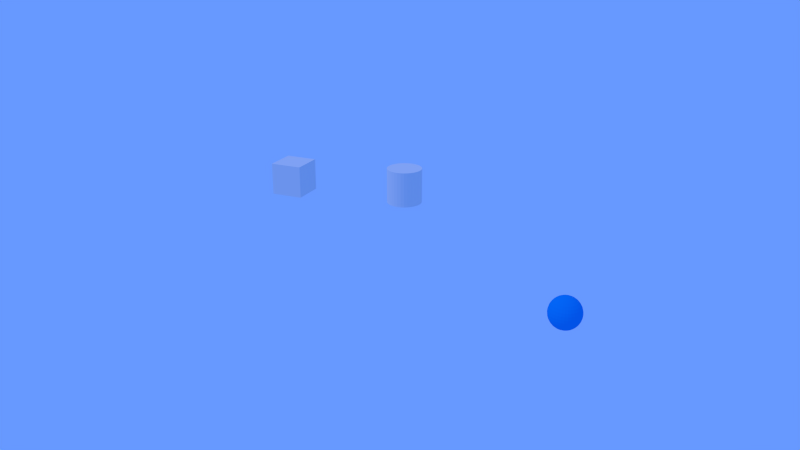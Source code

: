 # Source: game.blend  (saved by Blender 2.76.0; exported with 4.5.12 LTS)
import bpy
from mathutils import Matrix  # noqa: F401  (used for matrix-valued properties, if any)

bpy.ops.wm.read_factory_settings(use_empty=True)
scene = bpy.context.scene
scene.name = 'Dynamic'

# ---- collections
col_collection_1 = bpy.data.collections.new('Collection 1'); scene.collection.children.link(col_collection_1)

# ---- materials (node trees are filled in below, after node groups)
mat_dyn_cursor = bpy.data.materials.new('DYN_Cursor')
mat_dyn_cursor.alpha_threshold = 0.0
mat_dyn_cursor.use_transparent_shadow = False
mat_dyn_cursor.diffuse_color = (0.003604, 0.2756, 0.8, 1.0)
mat_dyn_cursor.specular_color = (0.0, 0.1907, 1.0)
mat_dyn_cursor.roughness = 0.5

# ---- material node trees

# ---- world
world_world = bpy.data.worlds.new('World'); scene.world = world_world
world_world.color = (0.1358, 0.3164, 1.0)
world_world.use_sun_shadow = False
world_world.sun_shadow_jitter_overblur = 0.0
world_world.cycles.sampling_method = 'MANUAL'
world_world.cycles.sample_map_resolution = 256

# ---- cameras
cam_camera = bpy.data.cameras.new('Camera')
cam_camera.clip_end = 2e+04
cam_camera.lens = 35.0
cam_camera.sensor_width = 32.0
cam_camera.sensor_height = 18.0
cam_camera.display_size = 2.0
cam_camera.dof.focus_distance = 0.0
cam_camera.dof.aperture_fstop = 128.0
cam_camera.dof.aperture_blades = 6

# ---- lights
light_sun = bpy.data.lights.new('Sun', 'SUN')
light_sun.transmission_factor = 0.0
light_sun.angle = 0.1993
light_sun.energy = 0.5
light_sun.shadow_buffer_clip_start = 0.5
light_sun.shadow_soft_size = 0.1
light_sun.shadow_cascade_max_distance = 1000.0
light_sun.cycles.use_multiple_importance_sampling = False

# ---- meshes
me_cube = bpy.data.meshes.new('Cube')
me_cube.from_pydata([(-1.0, -1.0, -1.0), (-1.0, -1.0, 1.0), (-1.0, 1.0, -1.0), (-1.0, 1.0, 1.0), (1.0, -1.0, -1.0), (1.0, -1.0, 1.0), (1.0, 1.0, -1.0), (1.0, 1.0, 1.0)], [], [(1, 3, 2, 0), (3, 7, 6, 2), (7, 5, 4, 6), (5, 1, 0, 4), (0, 2, 6, 4), (5, 7, 3, 1)])
me_cube.use_remesh_preserve_volume = False
me_cube.use_remesh_preserve_attributes = False
me_cube.use_mirror_vertex_groups = False
me_cube.update()
me_sphere = bpy.data.meshes.new('Sphere')
me_sphere.from_pydata([(-0.1951, 0.0, 0.9808), (-0.3827, 0.0, 0.9239), (-0.5556, 0.0, 0.8315), (-0.7071, 0.0, 0.7071), (-0.8315, 0.0, 0.5556), (-0.9239, 0.0, 0.3827), (-0.9808, 0.0, 0.1951), (-1.0, 0.0, 7.55e-08), (-0.9808, 0.0, -0.1951), (-0.9239, 0.0, -0.3827), (-0.8315, 0.0, -0.5556), (-0.7071, 0.0, -0.7071), (-0.5556, 0.0, -0.8315), (-0.3827, 0.0, -0.9239), (-0.1951, 0.0, -0.9808), (3.258e-07, 0.0, -1.0), (-0.1913, 0.03806, 0.9808), (-0.3753, 0.07466, 0.9239), (-0.5449, 0.1084, 0.8315), (-0.6935, 0.1379, 0.7071), (-0.8155, 0.1622, 0.5556), (-0.9061, 0.1802, 0.3827), (-0.9619, 0.1913, 0.1951), (-0.9808, 0.1951, 7.55e-08), (-0.9619, 0.1913, -0.1951), (-0.9061, 0.1802, -0.3827), (-0.8155, 0.1622, -0.5556), (-0.6935, 0.1379, -0.7071), (-0.5449, 0.1084, -0.8315), (-0.3753, 0.07466, -0.9239), (-0.1913, 0.03806, -0.9808), (-0.1802, 0.07466, 0.9808), (-0.3536, 0.1464, 0.9239), (-0.5133, 0.2126, 0.8315), (-0.6533, 0.2706, 0.7071), (-0.7682, 0.3182, 0.5556), (-0.8536, 0.3536, 0.3827), (-0.9061, 0.3753, 0.1951), (-0.9239, 0.3827, 7.55e-08), (-0.9061, 0.3753, -0.1951), (-0.8536, 0.3536, -0.3827), (-0.7682, 0.3182, -0.5556), (-0.6533, 0.2706, -0.7071), (-0.5133, 0.2126, -0.8315), (-0.3536, 0.1464, -0.9239), (-0.1802, 0.07466, -0.9808), (-0.1622, 0.1084, 0.9808), (-0.3182, 0.2126, 0.9239), (-0.4619, 0.3087, 0.8315), (-0.5879, 0.3928, 0.7071), (-0.6913, 0.4619, 0.5556), (-0.7682, 0.5133, 0.3827), (-0.8155, 0.5449, 0.1951), (-0.8315, 0.5556, 7.55e-08), (-0.8155, 0.5449, -0.1951), (-0.7682, 0.5133, -0.3827), (-0.6913, 0.4619, -0.5556), (-0.5879, 0.3928, -0.7071), (-0.4619, 0.3087, -0.8315), (-0.3182, 0.2126, -0.9239), (-0.1622, 0.1084, -0.9808), (-0.1379, 0.1379, 0.9808), (-0.2706, 0.2706, 0.9239), (-0.3928, 0.3928, 0.8315), (-0.5, 0.5, 0.7071), (-0.5879, 0.5879, 0.5556), (-0.6533, 0.6533, 0.3827), (-0.6935, 0.6935, 0.1951), (-0.7071, 0.7071, 7.55e-08), (-0.6935, 0.6935, -0.1951), (-0.6533, 0.6533, -0.3827), (-0.5879, 0.5879, -0.5556), (-0.5, 0.5, -0.7071), (-0.3928, 0.3928, -0.8315), (-0.2706, 0.2706, -0.9239), (-0.1379, 0.1379, -0.9808), (-0.1084, 0.1622, 0.9808), (-0.2126, 0.3182, 0.9239), (-0.3087, 0.4619, 0.8315), (-0.3928, 0.5879, 0.7071), (-0.4619, 0.6913, 0.5556), (-0.5133, 0.7682, 0.3827), (-0.5449, 0.8155, 0.1951), (-0.5556, 0.8315, 7.55e-08), (-0.5449, 0.8155, -0.1951), (-0.5133, 0.7682, -0.3827), (-0.4619, 0.6913, -0.5556), (-0.3928, 0.5879, -0.7071), (-0.3087, 0.4619, -0.8315), (-0.2126, 0.3182, -0.9239), (-0.1084, 0.1622, -0.9808), (-0.07466, 0.1802, 0.9808), (-0.1464, 0.3536, 0.9239), (-0.2126, 0.5133, 0.8315), (-0.2706, 0.6533, 0.7071), (-0.3182, 0.7682, 0.5556), (-0.3536, 0.8536, 0.3827), (-0.3753, 0.9061, 0.1951), (-0.3827, 0.9239, 7.55e-08), (-0.3753, 0.9061, -0.1951), (-0.3536, 0.8536, -0.3827), (-0.3182, 0.7682, -0.5556), (-0.2706, 0.6533, -0.7071), (-0.2126, 0.5133, -0.8315), (-0.1464, 0.3536, -0.9239), (-0.07466, 0.1802, -0.9808), (-0.03806, 0.1913, 0.9808), (-0.07466, 0.3753, 0.9239), (-0.1084, 0.5449, 0.8315), (-0.1379, 0.6935, 0.7071), (-0.1622, 0.8155, 0.5556), (-0.1802, 0.9061, 0.3827), (-0.1913, 0.9619, 0.1951), (-0.1951, 0.9808, 7.55e-08), (-0.1913, 0.9619, -0.1951), (-0.1802, 0.9061, -0.3827), (-0.1622, 0.8155, -0.5556), (-0.1379, 0.6935, -0.7071), (-0.1084, 0.5449, -0.8315), (-0.07466, 0.3753, -0.9239), (-0.03806, 0.1913, -0.9808), (3.364e-07, 0.1951, 0.9808), (3.731e-07, 0.3827, 0.9239), (3.802e-07, 0.5556, 0.8315), (4.165e-07, 0.7071, 0.7071), (3.882e-07, 0.8315, 0.5556), (3.396e-07, 0.9239, 0.3827), (4.025e-07, 0.9808, 0.1951), (3.481e-07, 1.0, 7.55e-08), (3.703e-07, 0.9808, -0.1951), (3.951e-07, 0.9239, -0.3827), (3.882e-07, 0.8315, -0.5556), (4.165e-07, 0.7071, -0.7071), (3.759e-07, 0.5556, -0.8315), (3.309e-07, 0.3827, -0.9239), (3.366e-07, 0.1951, -0.9808), (0.03806, 0.1913, 0.9808), (0.07466, 0.3753, 0.9239), (0.1084, 0.5449, 0.8315), (0.138, 0.6935, 0.7071), (0.1622, 0.8155, 0.5556), (0.1802, 0.9061, 0.3827), (0.1913, 0.9619, 0.1951), (0.1951, 0.9808, 7.55e-08), (0.1913, 0.9619, -0.1951), (0.1802, 0.9061, -0.3827), (0.1622, 0.8155, -0.5556), (0.138, 0.6935, -0.7071), (0.1084, 0.5449, -0.8315), (0.07466, 0.3753, -0.9239), (0.03806, 0.1913, -0.9808), (0.07466, 0.1802, 0.9808), (0.1464, 0.3536, 0.9239), (0.2126, 0.5133, 0.8315), (0.2706, 0.6533, 0.7071), (0.3182, 0.7682, 0.5556), (0.3536, 0.8536, 0.3827), (0.3753, 0.9061, 0.1951), (0.3827, 0.9239, 7.55e-08), (0.3753, 0.9061, -0.1951), (0.3536, 0.8536, -0.3827), (0.3182, 0.7682, -0.5556), (0.2706, 0.6533, -0.7071), (0.2126, 0.5133, -0.8315), (0.1464, 0.3536, -0.9239), (0.07466, 0.1802, -0.9808), (0.1084, 0.1622, 0.9808), (0.2126, 0.3182, 0.9239), (0.3087, 0.4619, 0.8315), (0.3928, 0.5879, 0.7071), (0.4619, 0.6913, 0.5556), (0.5133, 0.7682, 0.3827), (0.5449, 0.8155, 0.1951), (0.5556, 0.8315, 7.55e-08), (0.5449, 0.8155, -0.1951), (0.5133, 0.7682, -0.3827), (0.4619, 0.6913, -0.5556), (0.3928, 0.5879, -0.7071), (0.3087, 0.4619, -0.8315), (0.2126, 0.3182, -0.9239), (0.1084, 0.1622, -0.9808), (0.138, 0.1379, 0.9808), (0.2706, 0.2706, 0.9239), (0.3928, 0.3928, 0.8315), (0.5, 0.5, 0.7071), (0.5879, 0.5879, 0.5556), (0.6533, 0.6533, 0.3827), (0.6935, 0.6935, 0.1951), (0.7071, 0.7071, 7.55e-08), (0.6935, 0.6935, -0.1951), (0.6533, 0.6533, -0.3827), (0.5879, 0.5879, -0.5556), (0.5, 0.5, -0.7071), (0.3928, 0.3928, -0.8315), (0.2706, 0.2706, -0.9239), (0.138, 0.1379, -0.9808), (0.1622, 0.1084, 0.9808), (0.3182, 0.2126, 0.9239), (0.4619, 0.3087, 0.8315), (0.5879, 0.3928, 0.7071), (0.6913, 0.4619, 0.5556), (0.7682, 0.5133, 0.3827), (0.8155, 0.5449, 0.1951), (0.8315, 0.5556, 7.55e-08), (0.8155, 0.5449, -0.1951), (0.7682, 0.5133, -0.3827), (0.6913, 0.4619, -0.5556), (0.5879, 0.3928, -0.7071), (0.4619, 0.3087, -0.8315), (0.3182, 0.2126, -0.9239), (0.1622, 0.1084, -0.9808), (0.1802, 0.07466, 0.9808), (0.3536, 0.1464, 0.9239), (0.5133, 0.2126, 0.8315), (0.6533, 0.2706, 0.7071), (0.7682, 0.3182, 0.5556), (0.8536, 0.3536, 0.3827), (0.9061, 0.3753, 0.1951), (0.9239, 0.3827, 7.55e-08), (0.9061, 0.3753, -0.1951), (0.8536, 0.3536, -0.3827), (0.7682, 0.3182, -0.5556), (0.6533, 0.2706, -0.7071), (0.5133, 0.2126, -0.8315), (0.3536, 0.1464, -0.9239), (0.1802, 0.07466, -0.9808), (0.1913, 0.03806, 0.9808), (0.3753, 0.07466, 0.9239), (0.5449, 0.1084, 0.8315), (0.6935, 0.1379, 0.7071), (0.8155, 0.1622, 0.5556), (0.9061, 0.1802, 0.3827), (0.9619, 0.1913, 0.1951), (0.9808, 0.1951, 7.55e-08), (0.9619, 0.1913, -0.1951), (0.9061, 0.1802, -0.3827), (0.8155, 0.1622, -0.5556), (0.6935, 0.1379, -0.7071), (0.5449, 0.1084, -0.8315), (0.3753, 0.07466, -0.9239), (0.1913, 0.03806, -0.9808), (0.1951, -1.85e-08, 0.9808), (0.3827, -7.206e-08, 0.9239), (0.5556, -9.813e-08, 0.8315), (0.7071, -1.331e-07, 0.7071), (0.8315, -1.224e-07, 0.5556), (0.9239, -5.921e-08, 0.3827), (0.9808, -1.221e-07, 0.1951), (1.0, -1.145e-07, 7.55e-08), (0.9808, -7.524e-08, -0.1951), (0.9239, -6.785e-08, -0.3827), (0.8315, -1.224e-07, -0.5556), (0.7071, -1.331e-07, -0.7071), (0.5556, -9.68e-08, -0.8315), (0.3827, -4.299e-08, -0.9239), (0.1951, -1.509e-08, -0.9808), (0.1913, -0.03806, 0.9808), (0.3753, -0.07466, 0.9239), (0.5449, -0.1084, 0.8315), (0.6935, -0.1379, 0.7071), (0.8155, -0.1622, 0.5556), (0.9061, -0.1802, 0.3827), (0.9619, -0.1913, 0.1951), (0.9808, -0.1951, 7.55e-08), (0.9619, -0.1913, -0.1951), (0.9061, -0.1802, -0.3827), (0.8155, -0.1622, -0.5556), (0.6935, -0.1379, -0.7071), (0.5449, -0.1084, -0.8315), (0.3753, -0.07466, -0.9239), (0.1913, -0.03806, -0.9808), (0.1802, -0.07466, 0.9808), (0.3536, -0.1464, 0.9239), (0.5133, -0.2126, 0.8315), (0.6533, -0.2706, 0.7071), (0.7682, -0.3182, 0.5556), (0.8536, -0.3536, 0.3827), (0.9061, -0.3753, 0.1951), (0.9239, -0.3827, 7.55e-08), (0.9061, -0.3753, -0.1951), (0.8536, -0.3536, -0.3827), (0.7682, -0.3182, -0.5556), (0.6533, -0.2706, -0.7071), (0.5133, -0.2126, -0.8315), (0.3536, -0.1464, -0.9239), (0.1802, -0.07466, -0.9808), (0.1622, -0.1084, 0.9808), (0.3182, -0.2126, 0.9239), (0.4619, -0.3087, 0.8315), (0.5879, -0.3928, 0.7071), (0.6913, -0.4619, 0.5556), (0.7682, -0.5133, 0.3827), (0.8155, -0.5449, 0.1951), (0.8315, -0.5556, 7.55e-08), (0.8155, -0.5449, -0.1951), (0.7682, -0.5133, -0.3827), (0.6913, -0.4619, -0.5556), (0.5879, -0.3928, -0.7071), (0.4619, -0.3087, -0.8315), (0.3182, -0.2126, -0.9239), (0.1622, -0.1084, -0.9808), (0.138, -0.1379, 0.9808), (0.2706, -0.2706, 0.9239), (0.3928, -0.3928, 0.8315), (0.5, -0.5, 0.7071), (0.5879, -0.5879, 0.5556), (0.6533, -0.6533, 0.3827), (0.6935, -0.6935, 0.1951), (0.7071, -0.7071, 7.55e-08), (0.6935, -0.6935, -0.1951), (0.6533, -0.6533, -0.3827), (0.5879, -0.5879, -0.5556), (0.5, -0.5, -0.7071), (0.3928, -0.3928, -0.8315), (0.2706, -0.2706, -0.9239), (0.138, -0.1379, -0.9808), (0.1084, -0.1622, 0.9808), (0.2126, -0.3182, 0.9239), (0.3087, -0.4619, 0.8315), (0.3928, -0.5879, 0.7071), (0.4619, -0.6913, 0.5556), (0.5133, -0.7682, 0.3827), (0.5449, -0.8155, 0.1951), (0.5556, -0.8315, 7.55e-08), (0.5449, -0.8155, -0.1951), (0.5133, -0.7682, -0.3827), (0.4619, -0.6913, -0.5556), (0.3928, -0.5879, -0.7071), (0.3087, -0.4619, -0.8315), (0.2126, -0.3182, -0.9239), (0.1084, -0.1622, -0.9808), (0.07466, -0.1802, 0.9808), (0.1464, -0.3536, 0.9239), (0.2126, -0.5133, 0.8315), (0.2706, -0.6533, 0.7071), (0.3182, -0.7682, 0.5556), (0.3536, -0.8536, 0.3827), (0.3753, -0.9061, 0.1951), (0.3827, -0.9239, 7.55e-08), (0.3753, -0.9061, -0.1951), (0.3536, -0.8536, -0.3827), (0.3182, -0.7682, -0.5556), (0.2706, -0.6533, -0.7071), (0.2126, -0.5133, -0.8315), (0.1464, -0.3536, -0.9239), (0.07466, -0.1802, -0.9808), (0.03806, -0.1913, 0.9808), (0.07466, -0.3753, 0.9239), (0.1084, -0.5449, 0.8315), (0.1379, -0.6935, 0.7071), (0.1622, -0.8155, 0.5556), (0.1802, -0.9061, 0.3827), (0.1913, -0.9619, 0.1951), (0.1951, -0.9808, 7.55e-08), (0.1913, -0.9619, -0.1951), (0.1802, -0.9061, -0.3827), (0.1622, -0.8155, -0.5556), (0.1379, -0.6935, -0.7071), (0.1084, -0.5449, -0.8315), (0.07466, -0.3753, -0.9239), (0.03806, -0.1913, -0.9808), (2.965e-07, -0.1951, 0.9808), (2.151e-07, -0.3827, 0.9239), (1.831e-07, -0.5556, 0.8315), (1.364e-07, -0.7071, 0.7071), (1.501e-07, -0.8315, 0.5556), (1.781e-07, -0.9239, 0.3827), (8.306e-08, -0.9808, 0.1951), (1.229e-07, -1.0, 7.55e-08), (1.475e-07, -0.9808, -0.1951), (2.133e-07, -0.9239, -0.3827), (1.501e-07, -0.8315, -0.5556), (1.364e-07, -0.7071, -0.7071), (2.136e-07, -0.5556, -0.8315), (2.573e-07, -0.3827, -0.9239), (2.97e-07, -0.1951, -0.9808), (-0.03806, -0.1913, 0.9808), (-0.07466, -0.3753, 0.9239), (-0.1084, -0.5449, 0.8315), (-0.1379, -0.6935, 0.7071), (-0.1622, -0.8155, 0.5556), (-0.1802, -0.9061, 0.3827), (-0.1913, -0.9619, 0.1951), (-0.1951, -0.9808, 7.55e-08), (-0.1913, -0.9619, -0.1951), (-0.1802, -0.9061, -0.3827), (-0.1622, -0.8155, -0.5556), (-0.1379, -0.6935, -0.7071), (-0.1084, -0.5449, -0.8315), (-0.07466, -0.3753, -0.9239), (-0.03806, -0.1913, -0.9808), (-0.07466, -0.1802, 0.9808), (-0.1464, -0.3536, 0.9239), (-0.2126, -0.5133, 0.8315), (-0.2706, -0.6533, 0.7071), (-0.3182, -0.7682, 0.5556), (-0.3536, -0.8536, 0.3827), (-0.3753, -0.9061, 0.1951), (-0.3827, -0.9239, 7.55e-08), (-0.3753, -0.9061, -0.1951), (-0.3536, -0.8536, -0.3827), (-0.3182, -0.7682, -0.5556), (-0.2706, -0.6533, -0.7071), (-0.2126, -0.5133, -0.8315), (-0.1464, -0.3536, -0.9239), (-0.07466, -0.1802, -0.9808), (-0.1084, -0.1622, 0.9808), (-0.2126, -0.3182, 0.9239), (-0.3087, -0.4619, 0.8315), (-0.3928, -0.5879, 0.7071), (-0.4619, -0.6913, 0.5556), (-0.5133, -0.7682, 0.3827), (-0.5449, -0.8155, 0.1951), (-0.5556, -0.8315, 7.55e-08), (-0.5449, -0.8155, -0.1951), (-0.5133, -0.7682, -0.3827), (-0.4619, -0.6913, -0.5556), (-0.3928, -0.5879, -0.7071), (-0.3087, -0.4619, -0.8315), (-0.2126, -0.3182, -0.9239), (-0.1084, -0.1622, -0.9808), (9.544e-08, -2.304e-07, 1.0), (-0.1379, -0.1379, 0.9808), (-0.2706, -0.2706, 0.9239), (-0.3928, -0.3928, 0.8315), (-0.5, -0.5, 0.7071), (-0.5879, -0.5879, 0.5556), (-0.6533, -0.6533, 0.3827), (-0.6935, -0.6935, 0.1951), (-0.7071, -0.7071, 7.55e-08), (-0.6935, -0.6935, -0.1951), (-0.6533, -0.6533, -0.3827), (-0.5879, -0.5879, -0.5556), (-0.5, -0.5, -0.7071), (-0.3928, -0.3928, -0.8315), (-0.2706, -0.2706, -0.9239), (-0.1379, -0.1379, -0.9808), (-0.1622, -0.1084, 0.9808), (-0.3182, -0.2126, 0.9239), (-0.4619, -0.3087, 0.8315), (-0.5879, -0.3928, 0.7071), (-0.6913, -0.4619, 0.5556), (-0.7682, -0.5133, 0.3827), (-0.8155, -0.5449, 0.1951), (-0.8315, -0.5556, 7.55e-08), (-0.8155, -0.5449, -0.1951), (-0.7682, -0.5133, -0.3827), (-0.6913, -0.4619, -0.5556), (-0.5879, -0.3928, -0.7071), (-0.4619, -0.3087, -0.8315), (-0.3182, -0.2126, -0.9239), (-0.1622, -0.1084, -0.9808), (-0.1802, -0.07466, 0.9808), (-0.3536, -0.1464, 0.9239), (-0.5133, -0.2126, 0.8315), (-0.6533, -0.2706, 0.7071), (-0.7682, -0.3182, 0.5556), (-0.8536, -0.3536, 0.3827), (-0.9061, -0.3753, 0.1951), (-0.9239, -0.3827, 7.55e-08), (-0.9061, -0.3753, -0.1951), (-0.8536, -0.3536, -0.3827), (-0.7682, -0.3182, -0.5556), (-0.6533, -0.2706, -0.7071), (-0.5133, -0.2126, -0.8315), (-0.3536, -0.1464, -0.9239), (-0.1802, -0.07466, -0.9808), (-0.1913, -0.03806, 0.9808), (-0.3753, -0.07466, 0.9239), (-0.5449, -0.1084, 0.8315), (-0.6935, -0.1379, 0.7071), (-0.8155, -0.1622, 0.5556), (-0.9061, -0.1802, 0.3827), (-0.9619, -0.1913, 0.1951), (-0.9808, -0.1951, 7.55e-08), (-0.9619, -0.1913, -0.1951), (-0.9061, -0.1802, -0.3827), (-0.8155, -0.1622, -0.5556), (-0.6935, -0.1379, -0.7071), (-0.5449, -0.1084, -0.8315), (-0.3753, -0.07466, -0.9239), (-0.1913, -0.03806, -0.9808)], [], [(9, 8, 24, 25), (14, 13, 29, 30), (3, 2, 18, 19), (2, 1, 17, 18), (8, 7, 23, 24), (13, 12, 28, 29), (1, 0, 16, 17), (7, 6, 22, 23), (6, 5, 21, 22), (12, 11, 27, 28), (5, 4, 20, 21), (11, 10, 26, 27), (10, 9, 25, 26), (4, 3, 19, 20), (26, 25, 40, 41), (20, 19, 34, 35), (25, 24, 39, 40), (30, 29, 44, 45), (19, 18, 33, 34), (18, 17, 32, 33), (24, 23, 38, 39), (29, 28, 43, 44), (17, 16, 31, 32), (23, 22, 37, 38), (22, 21, 36, 37), (28, 27, 42, 43), (21, 20, 35, 36), (27, 26, 41, 42), (37, 36, 51, 52), (36, 35, 50, 51), (42, 41, 56, 57), (35, 34, 49, 50), (41, 40, 55, 56), (40, 39, 54, 55), (34, 33, 48, 49), (39, 38, 53, 54), (45, 44, 59, 60), (44, 43, 58, 59), (33, 32, 47, 48), (32, 31, 46, 47), (38, 37, 52, 53), (43, 42, 57, 58), (59, 58, 73, 74), (58, 57, 72, 73), (47, 46, 61, 62), (52, 51, 66, 67), (57, 56, 71, 72), (51, 50, 65, 66), (50, 49, 64, 65), (56, 55, 70, 71), (49, 48, 63, 64), (55, 54, 69, 70), (54, 53, 68, 69), (60, 59, 74, 75), (48, 47, 62, 63), (53, 52, 67, 68), (63, 62, 77, 78), (69, 68, 83, 84), (68, 67, 82, 83), (74, 73, 88, 89), (62, 61, 76, 77), (67, 66, 81, 82), (73, 72, 87, 88), (72, 71, 86, 87), (66, 65, 80, 81), (71, 70, 85, 86), (65, 64, 79, 80), (64, 63, 78, 79), (70, 69, 84, 85), (75, 74, 89, 90), (85, 84, 99, 100), (90, 89, 104, 105), (79, 78, 93, 94), (78, 77, 92, 93), (84, 83, 98, 99), (89, 88, 103, 104), (77, 76, 91, 92), (83, 82, 97, 98), (82, 81, 96, 97), (88, 87, 102, 103), (81, 80, 95, 96), (87, 86, 101, 102), (86, 85, 100, 101), (80, 79, 94, 95), (95, 94, 109, 110), (101, 100, 115, 116), (100, 99, 114, 115), (94, 93, 108, 109), (99, 98, 113, 114), (105, 104, 119, 120), (104, 103, 118, 119), (93, 92, 107, 108), (92, 91, 106, 107), (98, 97, 112, 113), (103, 102, 117, 118), (97, 96, 111, 112), (96, 95, 110, 111), (102, 101, 116, 117), (112, 111, 126, 127), (117, 116, 131, 132), (111, 110, 125, 126), (110, 109, 124, 125), (116, 115, 130, 131), (109, 108, 123, 124), (115, 114, 129, 130), (114, 113, 128, 129), (120, 119, 134, 135), (108, 107, 122, 123), (113, 112, 127, 128), (119, 118, 133, 134), (118, 117, 132, 133), (107, 106, 121, 122), (122, 121, 136, 137), (127, 126, 141, 142), (133, 132, 147, 148), (132, 131, 146, 147), (126, 125, 140, 141), (131, 130, 145, 146), (125, 124, 139, 140), (124, 123, 138, 139), (130, 129, 144, 145), (135, 134, 149, 150), (123, 122, 137, 138), (129, 128, 143, 144), (128, 127, 142, 143), (134, 133, 148, 149), (138, 137, 152, 153), (144, 143, 158, 159), (149, 148, 163, 164), (137, 136, 151, 152), (143, 142, 157, 158), (142, 141, 156, 157), (148, 147, 162, 163), (141, 140, 155, 156), (147, 146, 161, 162), (146, 145, 160, 161), (140, 139, 154, 155), (145, 144, 159, 160), (150, 149, 164, 165), (139, 138, 153, 154), (160, 159, 174, 175), (154, 153, 168, 169), (159, 158, 173, 174), (165, 164, 179, 180), (164, 163, 178, 179), (153, 152, 167, 168), (152, 151, 166, 167), (158, 157, 172, 173), (163, 162, 177, 178), (157, 156, 171, 172), (156, 155, 170, 171), (162, 161, 176, 177), (155, 154, 169, 170), (161, 160, 175, 176), (171, 170, 185, 186), (170, 169, 184, 185), (176, 175, 190, 191), (169, 168, 183, 184), (175, 174, 189, 190), (174, 173, 188, 189), (180, 179, 194, 195), (168, 167, 182, 183), (173, 172, 187, 188), (179, 178, 193, 194), (178, 177, 192, 193), (167, 166, 181, 182), (172, 171, 186, 187), (177, 176, 191, 192), (193, 192, 207, 208), (192, 191, 206, 207), (186, 185, 200, 201), (191, 190, 205, 206), (185, 184, 199, 200), (184, 183, 198, 199), (190, 189, 204, 205), (195, 194, 209, 210), (183, 182, 197, 198), (189, 188, 203, 204), (188, 187, 202, 203), (194, 193, 208, 209), (182, 181, 196, 197), (187, 186, 201, 202), (197, 196, 211, 212), (203, 202, 217, 218), (202, 201, 216, 217), (208, 207, 222, 223), (201, 200, 215, 216), (207, 206, 221, 222), (206, 205, 220, 221), (200, 199, 214, 215), (205, 204, 219, 220), (210, 209, 224, 225), (199, 198, 213, 214), (198, 197, 212, 213), (204, 203, 218, 219), (209, 208, 223, 224), (219, 218, 233, 234), (225, 224, 239, 240), (224, 223, 238, 239), (213, 212, 227, 228), (212, 211, 226, 227), (218, 217, 232, 233), (223, 222, 237, 238), (217, 216, 231, 232), (216, 215, 230, 231), (222, 221, 236, 237), (215, 214, 229, 230), (221, 220, 235, 236), (220, 219, 234, 235), (214, 213, 228, 229), (229, 228, 243, 244), (235, 234, 249, 250), (234, 233, 248, 249), (240, 239, 254, 255), (228, 227, 242, 243), (233, 232, 247, 248), (239, 238, 253, 254), (238, 237, 252, 253), (227, 226, 241, 242), (232, 231, 246, 247), (237, 236, 251, 252), (231, 230, 245, 246), (230, 229, 244, 245), (236, 235, 250, 251), (246, 245, 260, 261), (251, 250, 265, 266), (245, 244, 259, 260), (244, 243, 258, 259), (250, 249, 264, 265), (255, 254, 269, 270), (243, 242, 257, 258), (249, 248, 263, 264), (248, 247, 262, 263), (254, 253, 268, 269), (242, 241, 256, 257), (247, 246, 261, 262), (253, 252, 267, 268), (252, 251, 266, 267), (261, 260, 275, 276), (267, 266, 281, 282), (266, 265, 280, 281), (260, 259, 274, 275), (265, 264, 279, 280), (270, 269, 284, 285), (259, 258, 273, 274), (258, 257, 272, 273), (264, 263, 278, 279), (269, 268, 283, 284), (257, 256, 271, 272), (263, 262, 277, 278), (262, 261, 276, 277), (268, 267, 282, 283), (272, 271, 286, 287), (278, 277, 292, 293), (283, 282, 297, 298), (277, 276, 291, 292), (276, 275, 290, 291), (282, 281, 296, 297), (275, 274, 289, 290), (281, 280, 295, 296), (280, 279, 294, 295), (274, 273, 288, 289), (279, 278, 293, 294), (285, 284, 299, 300), (284, 283, 298, 299), (273, 272, 287, 288), (294, 293, 308, 309), (300, 299, 314, 315), (288, 287, 302, 303), (293, 292, 307, 308), (299, 298, 313, 314), (298, 297, 312, 313), (287, 286, 301, 302), (292, 291, 306, 307), (297, 296, 311, 312), (291, 290, 305, 306), (290, 289, 304, 305), (296, 295, 310, 311), (289, 288, 303, 304), (295, 294, 309, 310), (305, 304, 319, 320), (304, 303, 318, 319), (310, 309, 324, 325), (315, 314, 329, 330), (303, 302, 317, 318), (309, 308, 323, 324), (308, 307, 322, 323), (314, 313, 328, 329), (302, 301, 316, 317), (307, 306, 321, 322), (313, 312, 327, 328), (312, 311, 326, 327), (306, 305, 320, 321), (311, 310, 325, 326), (327, 326, 341, 342), (326, 325, 340, 341), (320, 319, 334, 335), (325, 324, 339, 340), (330, 329, 344, 345), (319, 318, 333, 334), (318, 317, 332, 333), (324, 323, 338, 339), (329, 328, 343, 344), (317, 316, 331, 332), (323, 322, 337, 338), (322, 321, 336, 337), (328, 327, 342, 343), (321, 320, 335, 336), (337, 336, 351, 352), (336, 335, 350, 351), (342, 341, 356, 357), (335, 334, 349, 350), (341, 340, 355, 356), (340, 339, 354, 355), (334, 333, 348, 349), (339, 338, 353, 354), (345, 344, 359, 360), (344, 343, 358, 359), (333, 332, 347, 348), (332, 331, 346, 347), (338, 337, 352, 353), (343, 342, 357, 358), (353, 352, 367, 368), (359, 358, 373, 374), (358, 357, 372, 373), (347, 346, 361, 362), (352, 351, 366, 367), (357, 356, 371, 372), (351, 350, 365, 366), (350, 349, 364, 365), (356, 355, 370, 371), (349, 348, 363, 364), (355, 354, 369, 370), (354, 353, 368, 369), (360, 359, 374, 375), (348, 347, 362, 363), (375, 374, 389, 390), (363, 362, 377, 378), (369, 368, 383, 384), (368, 367, 382, 383), (374, 373, 388, 389), (362, 361, 376, 377), (367, 366, 381, 382), (373, 372, 387, 388), (372, 371, 386, 387), (366, 365, 380, 381), (371, 370, 385, 386), (365, 364, 379, 380), (364, 363, 378, 379), (370, 369, 384, 385), (380, 379, 394, 395), (385, 384, 399, 400), (390, 389, 404, 405), (379, 378, 393, 394), (378, 377, 392, 393), (384, 383, 398, 399), (389, 388, 403, 404), (377, 376, 391, 392), (383, 382, 397, 398), (382, 381, 396, 397), (388, 387, 402, 403), (381, 380, 395, 396), (387, 386, 401, 402), (386, 385, 400, 401), (395, 394, 409, 410), (401, 400, 415, 416), (400, 399, 414, 415), (394, 393, 408, 409), (399, 398, 413, 414), (405, 404, 419, 420), (404, 403, 418, 419), (393, 392, 407, 408), (392, 391, 406, 407), (398, 397, 412, 413), (403, 402, 417, 418), (397, 396, 411, 412), (396, 395, 410, 411), (402, 401, 416, 417), (412, 411, 427, 428), (417, 416, 432, 433), (411, 410, 426, 427), (410, 409, 425, 426), (416, 415, 431, 432), (409, 408, 424, 425), (415, 414, 430, 431), (414, 413, 429, 430), (420, 419, 435, 436), (408, 407, 423, 424), (413, 412, 428, 429), (419, 418, 434, 435), (418, 417, 433, 434), (407, 406, 422, 423), (429, 428, 443, 444), (435, 434, 449, 450), (423, 422, 437, 438), (428, 427, 442, 443), (434, 433, 448, 449), (433, 432, 447, 448), (427, 426, 441, 442), (432, 431, 446, 447), (426, 425, 440, 441), (425, 424, 439, 440), (431, 430, 445, 446), (436, 435, 450, 451), (424, 423, 438, 439), (430, 429, 444, 445), (440, 439, 454, 455), (439, 438, 453, 454), (445, 444, 459, 460), (450, 449, 464, 465), (438, 437, 452, 453), (444, 443, 458, 459), (443, 442, 457, 458), (449, 448, 463, 464), (442, 441, 456, 457), (448, 447, 462, 463), (447, 446, 461, 462), (441, 440, 455, 456), (446, 445, 460, 461), (451, 450, 465, 466), (462, 461, 476, 477), (461, 460, 475, 476), (455, 454, 469, 470), (460, 459, 474, 475), (466, 465, 480, 481), (465, 464, 479, 480), (454, 453, 468, 469), (453, 452, 467, 468), (459, 458, 473, 474), (464, 463, 478, 479), (458, 457, 472, 473), (457, 456, 471, 472), (463, 462, 477, 478), (456, 455, 470, 471), (15, 14, 30), (0, 421, 16), (15, 30, 45), (16, 421, 31), (31, 421, 46), (15, 45, 60), (46, 421, 61), (15, 60, 75), (61, 421, 76), (15, 75, 90), (15, 90, 105), (76, 421, 91), (15, 105, 120), (91, 421, 106), (15, 120, 135), (106, 421, 121), (121, 421, 136), (15, 135, 150), (136, 421, 151), (15, 150, 165), (15, 165, 180), (151, 421, 166), (15, 180, 195), (166, 421, 181), (181, 421, 196), (15, 195, 210), (196, 421, 211), (15, 210, 225), (211, 421, 226), (15, 225, 240), (15, 240, 255), (226, 421, 241), (15, 255, 270), (241, 421, 256), (256, 421, 271), (15, 270, 285), (271, 421, 286), (15, 285, 300), (286, 421, 301), (15, 300, 315), (301, 421, 316), (15, 315, 330), (15, 330, 345), (316, 421, 331), (331, 421, 346), (15, 345, 360), (346, 421, 361), (15, 360, 375), (361, 421, 376), (15, 375, 390), (15, 390, 405), (376, 421, 391), (15, 405, 420), (391, 421, 406), (406, 421, 422), (15, 420, 436), (422, 421, 437), (15, 436, 451), (437, 421, 452), (15, 451, 466), (15, 466, 481), (452, 421, 467), (472, 471, 4, 5), (471, 470, 3, 4), (477, 476, 9, 10), (15, 481, 14), (470, 469, 2, 3), (476, 475, 8, 9), (475, 474, 7, 8), (481, 480, 13, 14), (469, 468, 1, 2), (474, 473, 6, 7), (480, 479, 12, 13), (479, 478, 11, 12), (468, 467, 0, 1), (467, 421, 0), (473, 472, 5, 6), (478, 477, 10, 11)])
me_sphere.materials.append(mat_dyn_cursor)
me_sphere.use_remesh_preserve_volume = False
me_sphere.use_remesh_preserve_attributes = False
me_sphere.use_mirror_vertex_groups = False
me_sphere.update()
me_cylinder = bpy.data.meshes.new('Cylinder')
me_cylinder.from_pydata([(0.0, 1.0, -1.0), (0.0, 1.0, 1.0), (0.1951, 0.9808, -1.0), (0.1951, 0.9808, 1.0), (0.3827, 0.9239, -1.0), (0.3827, 0.9239, 1.0), (0.5556, 0.8315, -1.0), (0.5556, 0.8315, 1.0), (0.7071, 0.7071, -1.0), (0.7071, 0.7071, 1.0), (0.8315, 0.5556, -1.0), (0.8315, 0.5556, 1.0), (0.9239, 0.3827, -1.0), (0.9239, 0.3827, 1.0), (0.9808, 0.1951, -1.0), (0.9808, 0.1951, 1.0), (1.0, 7.55e-08, -1.0), (1.0, 7.55e-08, 1.0), (0.9808, -0.1951, -1.0), (0.9808, -0.1951, 1.0), (0.9239, -0.3827, -1.0), (0.9239, -0.3827, 1.0), (0.8315, -0.5556, -1.0), (0.8315, -0.5556, 1.0), (0.7071, -0.7071, -1.0), (0.7071, -0.7071, 1.0), (0.5556, -0.8315, -1.0), (0.5556, -0.8315, 1.0), (0.3827, -0.9239, -1.0), (0.3827, -0.9239, 1.0), (0.1951, -0.9808, -1.0), (0.1951, -0.9808, 1.0), (-3.258e-07, -1.0, -1.0), (-3.258e-07, -1.0, 1.0), (-0.1951, -0.9808, -1.0), (-0.1951, -0.9808, 1.0), (-0.3827, -0.9239, -1.0), (-0.3827, -0.9239, 1.0), (-0.5556, -0.8315, -1.0), (-0.5556, -0.8315, 1.0), (-0.7071, -0.7071, -1.0), (-0.7071, -0.7071, 1.0), (-0.8315, -0.5556, -1.0), (-0.8315, -0.5556, 1.0), (-0.9239, -0.3827, -1.0), (-0.9239, -0.3827, 1.0), (-0.9808, -0.1951, -1.0), (-0.9808, -0.1951, 1.0), (-1.0, 9.656e-07, -1.0), (-1.0, 9.656e-07, 1.0), (-0.9808, 0.1951, -1.0), (-0.9808, 0.1951, 1.0), (-0.9239, 0.3827, -1.0), (-0.9239, 0.3827, 1.0), (-0.8315, 0.5556, -1.0), (-0.8315, 0.5556, 1.0), (-0.7071, 0.7071, -1.0), (-0.7071, 0.7071, 1.0), (-0.5556, 0.8315, -1.0), (-0.5556, 0.8315, 1.0), (-0.3827, 0.9239, -1.0), (-0.3827, 0.9239, 1.0), (-0.1951, 0.9808, -1.0), (-0.1951, 0.9808, 1.0)], [], [(0, 1, 3, 2), (2, 3, 5, 4), (4, 5, 7, 6), (6, 7, 9, 8), (8, 9, 11, 10), (10, 11, 13, 12), (12, 13, 15, 14), (14, 15, 17, 16), (16, 17, 19, 18), (18, 19, 21, 20), (20, 21, 23, 22), (22, 23, 25, 24), (24, 25, 27, 26), (26, 27, 29, 28), (28, 29, 31, 30), (30, 31, 33, 32), (32, 33, 35, 34), (34, 35, 37, 36), (36, 37, 39, 38), (38, 39, 41, 40), (40, 41, 43, 42), (42, 43, 45, 44), (44, 45, 47, 46), (46, 47, 49, 48), (48, 49, 51, 50), (50, 51, 53, 52), (52, 53, 55, 54), (54, 55, 57, 56), (56, 57, 59, 58), (58, 59, 61, 60), (3, 1, 63, 61, 59, 57, 55, 53, 51, 49, 47, 45, 43, 41, 39, 37, 35, 33, 31, 29, 27, 25, 23, 21, 19, 17, 15, 13, 11, 9, 7, 5), (62, 63, 1, 0), (60, 61, 63, 62), (0, 2, 4, 6, 8, 10, 12, 14, 16, 18, 20, 22, 24, 26, 28, 30, 32, 34, 36, 38, 40, 42, 44, 46, 48, 50, 52, 54, 56, 58, 60, 62)])
me_cylinder.use_remesh_preserve_volume = False
me_cylinder.use_remesh_preserve_attributes = False
me_cylinder.use_mirror_vertex_groups = False
me_cylinder.update()

# ---- objects
ob_cube = bpy.data.objects.new('Cube', me_cube)
ob_cursor = bpy.data.objects.new('Cursor', me_sphere)
ob_sun = bpy.data.objects.new('Sun', light_sun)
ob_cylinder = bpy.data.objects.new('Cylinder', me_cylinder)
ob_camera = bpy.data.objects.new('Camera', cam_camera)

# ---- transforms, parenting, visibility, modifiers, constraints
ob_cube.location = (2.942, 9.034, 2.417)
ob_cube.lineart.crease_threshold = 0.0
ob_cursor.location = (0.3765, -9.623, -2.385)
ob_cursor.lineart.crease_threshold = 0.0
ob_sun.location = (-1.234, 2.911, 16.01)
ob_sun.rotation_euler = (-0.6148, -0.1735, 0.3047)
ob_sun.lineart.crease_threshold = 0.0
ob_cylinder.location = (0.0, 0.0, 3.914)
ob_cylinder.lineart.crease_threshold = 0.0
ob_camera.location = (-43.39, -19.09, 19.42)
ob_camera.rotation_euler = (1.209, 7.348e-06, -1.151)
ob_camera.lineart.crease_threshold = 0.0

# ---- collection membership
col_collection_1.objects.link(ob_cube)
col_collection_1.objects.link(ob_cursor)
col_collection_1.objects.link(ob_sun)
col_collection_1.objects.link(ob_cylinder)
col_collection_1.objects.link(ob_camera)

# ---- scene / render settings (as saved in the file)
scene.camera = ob_camera
scene.frame_start = 1; scene.frame_end = 250; scene.frame_set(1)
scene.render.engine = 'BLENDER_EEVEE_NEXT'
scene.render.image_settings.exr_codec = 'NONE'
scene.render.resolution_percentage = 50
scene.render.dither_intensity = 0.0
scene.render.simplify_subdivision_render = 0
scene.render.simplify_child_particles_render = 0.0
scene.cycles.use_denoising = False
scene.cycles.samples = 10
scene.cycles.sampling_pattern = 'TABULATED_SOBOL'
scene.cycles.light_sampling_threshold = 0.0
scene.cycles.use_adaptive_sampling = False
scene.cycles.use_light_tree = False
scene.cycles.blur_glossy = 0.0
scene.cycles.pixel_filter_type = 'GAUSSIAN'
scene.cycles.sample_clamp_indirect = 0.0
scene.view_settings.view_transform = 'Standard'
bpy.context.view_layer.update()
